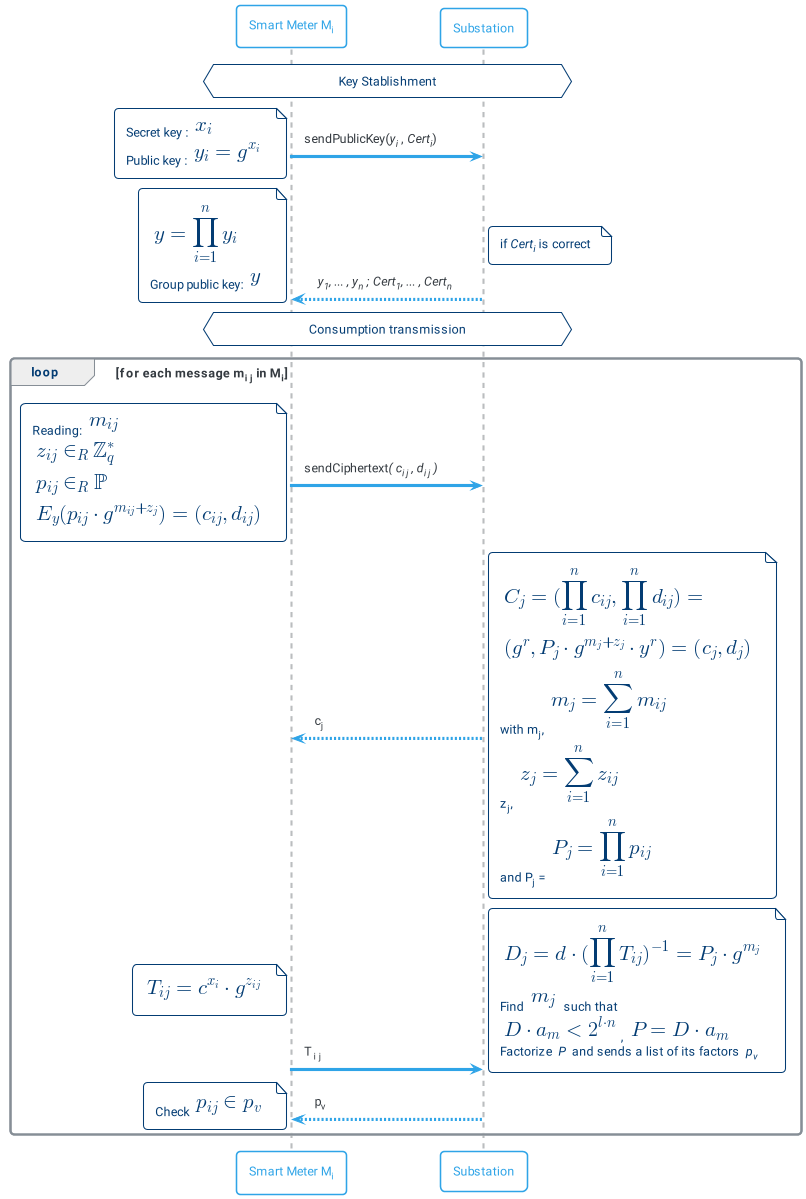

The diagram above was rendered by PlantUML. Its source (embedded in the PNG):
@startuml garra
!include themes/puml-theme-cerulean-outline.puml
skinparam backgroundColor #FFFFFF
hnote across: Key Stablishment
"Smart Meter M<sub>i</sub>" -> "Substation": sendPublicKey(//y<sub>i</sub>// , //Cert<sub>i</sub>//)
note left
    Secret key : <latex>x_{i}</latex>
    Public key : <latex>y_{i} = g^{x_i}</latex>
end note 
Substation --> "Smart Meter M<sub>i</sub>" :  // y<sub>1</sub>, ... , y<sub>n</sub> ; Cert<sub>1</sub>, ... , Cert<sub>n</sub> //
note right: if //Cert<sub>i</sub>// is correct
note left
    <latex>y = \prod_{i = 1}^{n} y_i</latex>
    Group public key: <latex>y</latex>
end note
hnote across: Consumption transmission
loop for each message m<sub>i j</sub> in M<sub>i</sub>
    "Smart Meter M<sub>i</sub>" -> "Substation" : sendCiphertext//( c<sub>i j</sub> , d<sub>i j</sub> )//
    note left
        Reading: <latex>m_{i j}</latex>
        <latex>z_{i j} \in_R \mathbb{Z}_q^*</latex>
        <latex>p_{i j} \in_R \mathbb{P}</latex>
        <latex>E_y(p_{i j} \cdot g^{m_{i j} + z_j}) = (c_{i j}, d_{i j})</latex>
    end note
    Substation --> "Smart Meter M<sub>i</sub>" : c<sub>j</sub>
    note right
        <latex>C_j = (\prod_{i=1}^{n} c_{i j} , \prod_{i=1}^{n} d_{i j}) =</latex>
        <latex>(g^r , P_j \cdot g^{m_j + z_j} \cdot y^r) = (c_j,d_j)</latex>
        with m<sub>j</sub>, <latex>m_j = \sum_{i=1}^n m_{i j}</latex>
        z<sub>j</sub>, <latex>z_j = \sum_{i=1}^n z_{i j}</latex>
        and P<sub>j</sub> = <latex>P_j = \prod_{i=1}^n p_{i j}</latex>
    end note
    "Smart Meter M<sub>i</sub>" -> "Substation" : T<sub>i j</sub>
    note left
        <latex>T_{i j} = c^{x_i} \cdot g^{z_{i j}}</latex>
    end note
    note right
        <latex>D_j = d \cdot (\prod_{i=1}^{n} T_{i j})^{-1} = P_j \cdot g^{m_j}</latex>
        Find <latex>m_j</latex> such that
        <latex>D \cdot a_m  < 2^{l \cdot n}</latex>, <latex>P = D \cdot a_m</latex>
        Factorize // P // and sends a list of its factors // p<sub>v</sub> //
    end note
    Substation --> "Smart Meter M<sub>i</sub>" : p<sub>v</sub>
    note left
    Check <latex>p_{i j} \in p_v</latex>
    end note
end
@enduml